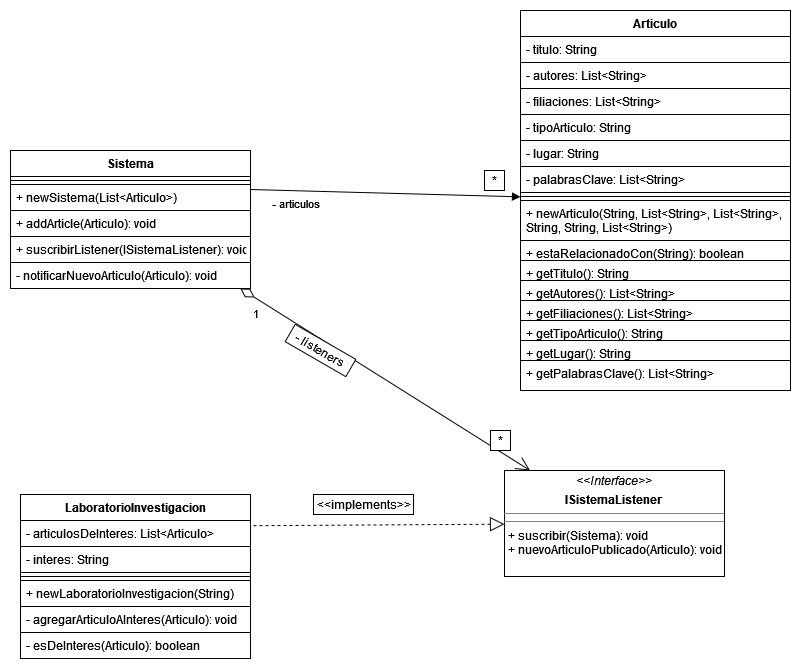

The diagram above was exported from draw.io. Its source (the exported page's mxGraphModel, read from the mxfile embedded in the PNG):
<mxGraphModel dx="1390" dy="840" grid="1" gridSize="10" guides="1" tooltips="1" connect="1" arrows="1" fold="1" page="1" pageScale="1" pageWidth="827" pageHeight="1169" math="0" shadow="0">
  <root>
    <mxCell id="WIyWlLk6GJQsqaUBKTNV-0" />
    <mxCell id="WIyWlLk6GJQsqaUBKTNV-1" parent="WIyWlLk6GJQsqaUBKTNV-0" />
    <mxCell id="WkmHLZ0R-_GslwgAbm_f-0" value="Sistema" style="swimlane;fontStyle=1;align=center;verticalAlign=top;childLayout=stackLayout;horizontal=1;startSize=26;horizontalStack=0;resizeParent=1;resizeParentMax=0;resizeLast=0;collapsible=1;marginBottom=0;fillColor=default;strokeColor=default;fontColor=default;" parent="WIyWlLk6GJQsqaUBKTNV-1" vertex="1">
      <mxGeometry x="40" y="170" width="240" height="138" as="geometry" />
    </mxCell>
    <mxCell id="WkmHLZ0R-_GslwgAbm_f-2" value="" style="line;strokeWidth=1;fillColor=default;align=left;verticalAlign=middle;spacingTop=-1;spacingLeft=3;spacingRight=3;rotatable=0;labelPosition=right;points=[];portConstraint=eastwest;strokeColor=default;fontColor=default;" parent="WkmHLZ0R-_GslwgAbm_f-0" vertex="1">
      <mxGeometry y="26" width="240" height="8" as="geometry" />
    </mxCell>
    <mxCell id="WkmHLZ0R-_GslwgAbm_f-3" value="+ newSistema(List&lt;Articulo&gt;)" style="text;strokeColor=default;fillColor=default;align=left;verticalAlign=top;spacingLeft=4;spacingRight=4;overflow=hidden;rotatable=0;points=[[0,0.5],[1,0.5]];portConstraint=eastwest;fontColor=default;" parent="WkmHLZ0R-_GslwgAbm_f-0" vertex="1">
      <mxGeometry y="34" width="240" height="26" as="geometry" />
    </mxCell>
    <mxCell id="WkmHLZ0R-_GslwgAbm_f-30" value="+ addArticle(Articulo): void" style="text;strokeColor=default;fillColor=default;align=left;verticalAlign=top;spacingLeft=4;spacingRight=4;overflow=hidden;rotatable=0;points=[[0,0.5],[1,0.5]];portConstraint=eastwest;fontColor=default;" parent="WkmHLZ0R-_GslwgAbm_f-0" vertex="1">
      <mxGeometry y="60" width="240" height="26" as="geometry" />
    </mxCell>
    <mxCell id="wEXmBuBkYcwjnidqbOJP-0" value="+ suscribirListener(ISistemaListener): void" style="text;strokeColor=default;fillColor=default;align=left;verticalAlign=top;spacingLeft=4;spacingRight=4;overflow=hidden;rotatable=0;points=[[0,0.5],[1,0.5]];portConstraint=eastwest;fontColor=default;" vertex="1" parent="WkmHLZ0R-_GslwgAbm_f-0">
      <mxGeometry y="86" width="240" height="26" as="geometry" />
    </mxCell>
    <mxCell id="WkmHLZ0R-_GslwgAbm_f-31" value="- notificarNuevoArticulo(Articulo): void" style="text;strokeColor=default;fillColor=default;align=left;verticalAlign=top;spacingLeft=4;spacingRight=4;overflow=hidden;rotatable=0;points=[[0,0.5],[1,0.5]];portConstraint=eastwest;fontColor=default;" parent="WkmHLZ0R-_GslwgAbm_f-0" vertex="1">
      <mxGeometry y="112" width="240" height="26" as="geometry" />
    </mxCell>
    <mxCell id="WkmHLZ0R-_GslwgAbm_f-4" value="Articulo" style="swimlane;fontStyle=1;align=center;verticalAlign=top;childLayout=stackLayout;horizontal=1;startSize=26;horizontalStack=0;resizeParent=1;resizeParentMax=0;resizeLast=0;collapsible=1;marginBottom=0;fillColor=default;strokeColor=default;fontColor=default;" parent="WIyWlLk6GJQsqaUBKTNV-1" vertex="1">
      <mxGeometry x="550" y="30" width="270" height="380" as="geometry" />
    </mxCell>
    <mxCell id="WkmHLZ0R-_GslwgAbm_f-5" value="- titulo: String" style="text;strokeColor=default;fillColor=default;align=left;verticalAlign=top;spacingLeft=4;spacingRight=4;overflow=hidden;rotatable=0;points=[[0,0.5],[1,0.5]];portConstraint=eastwest;fontColor=default;" parent="WkmHLZ0R-_GslwgAbm_f-4" vertex="1">
      <mxGeometry y="26" width="270" height="26" as="geometry" />
    </mxCell>
    <mxCell id="WkmHLZ0R-_GslwgAbm_f-8" value="- autores: List&lt;String&gt;" style="text;strokeColor=default;fillColor=default;align=left;verticalAlign=top;spacingLeft=4;spacingRight=4;overflow=hidden;rotatable=0;points=[[0,0.5],[1,0.5]];portConstraint=eastwest;fontColor=default;" parent="WkmHLZ0R-_GslwgAbm_f-4" vertex="1">
      <mxGeometry y="52" width="270" height="26" as="geometry" />
    </mxCell>
    <mxCell id="WkmHLZ0R-_GslwgAbm_f-9" value="- filiaciones: List&lt;String&gt;" style="text;strokeColor=default;fillColor=default;align=left;verticalAlign=top;spacingLeft=4;spacingRight=4;overflow=hidden;rotatable=0;points=[[0,0.5],[1,0.5]];portConstraint=eastwest;fontColor=default;" parent="WkmHLZ0R-_GslwgAbm_f-4" vertex="1">
      <mxGeometry y="78" width="270" height="26" as="geometry" />
    </mxCell>
    <mxCell id="WkmHLZ0R-_GslwgAbm_f-10" value="- tipoArticulo: String" style="text;strokeColor=default;fillColor=default;align=left;verticalAlign=top;spacingLeft=4;spacingRight=4;overflow=hidden;rotatable=0;points=[[0,0.5],[1,0.5]];portConstraint=eastwest;fontColor=default;" parent="WkmHLZ0R-_GslwgAbm_f-4" vertex="1">
      <mxGeometry y="104" width="270" height="26" as="geometry" />
    </mxCell>
    <mxCell id="WkmHLZ0R-_GslwgAbm_f-11" value="- lugar: String" style="text;strokeColor=default;fillColor=default;align=left;verticalAlign=top;spacingLeft=4;spacingRight=4;overflow=hidden;rotatable=0;points=[[0,0.5],[1,0.5]];portConstraint=eastwest;fontColor=default;" parent="WkmHLZ0R-_GslwgAbm_f-4" vertex="1">
      <mxGeometry y="130" width="270" height="26" as="geometry" />
    </mxCell>
    <mxCell id="WkmHLZ0R-_GslwgAbm_f-12" value="- palabrasClave: List&lt;String&gt;" style="text;strokeColor=default;fillColor=default;align=left;verticalAlign=top;spacingLeft=4;spacingRight=4;overflow=hidden;rotatable=0;points=[[0,0.5],[1,0.5]];portConstraint=eastwest;fontColor=default;" parent="WkmHLZ0R-_GslwgAbm_f-4" vertex="1">
      <mxGeometry y="156" width="270" height="26" as="geometry" />
    </mxCell>
    <mxCell id="WkmHLZ0R-_GslwgAbm_f-6" value="" style="line;strokeWidth=1;fillColor=default;align=left;verticalAlign=middle;spacingTop=-1;spacingLeft=3;spacingRight=3;rotatable=0;labelPosition=right;points=[];portConstraint=eastwest;strokeColor=default;fontColor=default;" parent="WkmHLZ0R-_GslwgAbm_f-4" vertex="1">
      <mxGeometry y="182" width="270" height="8" as="geometry" />
    </mxCell>
    <mxCell id="WkmHLZ0R-_GslwgAbm_f-7" value="+ newArticulo(String, List&lt;String&gt;, List&lt;String&gt;,&#10;String, String, List&lt;String&gt;)&#10;" style="text;strokeColor=default;fillColor=default;align=left;verticalAlign=top;spacingLeft=4;spacingRight=4;overflow=hidden;rotatable=0;points=[[0,0.5],[1,0.5]];portConstraint=eastwest;fontColor=default;" parent="WkmHLZ0R-_GslwgAbm_f-4" vertex="1">
      <mxGeometry y="190" width="270" height="40" as="geometry" />
    </mxCell>
    <mxCell id="wEXmBuBkYcwjnidqbOJP-1" value="+ estaRelacionadoCon(String): boolean" style="text;strokeColor=default;fillColor=default;align=left;verticalAlign=top;spacingLeft=4;spacingRight=4;overflow=hidden;rotatable=0;points=[[0,0.5],[1,0.5]];portConstraint=eastwest;fontColor=default;" vertex="1" parent="WkmHLZ0R-_GslwgAbm_f-4">
      <mxGeometry y="230" width="270" height="20" as="geometry" />
    </mxCell>
    <mxCell id="wEXmBuBkYcwjnidqbOJP-9" value="+ getTitulo(): String" style="text;strokeColor=default;fillColor=default;align=left;verticalAlign=top;spacingLeft=4;spacingRight=4;overflow=hidden;rotatable=0;points=[[0,0.5],[1,0.5]];portConstraint=eastwest;fontColor=default;" vertex="1" parent="WkmHLZ0R-_GslwgAbm_f-4">
      <mxGeometry y="250" width="270" height="20" as="geometry" />
    </mxCell>
    <mxCell id="wEXmBuBkYcwjnidqbOJP-3" value="+ getAutores(): List&lt;String&gt;" style="text;strokeColor=default;fillColor=default;align=left;verticalAlign=top;spacingLeft=4;spacingRight=4;overflow=hidden;rotatable=0;points=[[0,0.5],[1,0.5]];portConstraint=eastwest;fontColor=default;" vertex="1" parent="WkmHLZ0R-_GslwgAbm_f-4">
      <mxGeometry y="270" width="270" height="20" as="geometry" />
    </mxCell>
    <mxCell id="wEXmBuBkYcwjnidqbOJP-4" value="+ getFiliaciones(): List&lt;String&gt;" style="text;strokeColor=default;fillColor=default;align=left;verticalAlign=top;spacingLeft=4;spacingRight=4;overflow=hidden;rotatable=0;points=[[0,0.5],[1,0.5]];portConstraint=eastwest;fontColor=default;" vertex="1" parent="WkmHLZ0R-_GslwgAbm_f-4">
      <mxGeometry y="290" width="270" height="20" as="geometry" />
    </mxCell>
    <mxCell id="wEXmBuBkYcwjnidqbOJP-5" value="+ getTipoArticulo(): String" style="text;strokeColor=default;fillColor=default;align=left;verticalAlign=top;spacingLeft=4;spacingRight=4;overflow=hidden;rotatable=0;points=[[0,0.5],[1,0.5]];portConstraint=eastwest;fontColor=default;" vertex="1" parent="WkmHLZ0R-_GslwgAbm_f-4">
      <mxGeometry y="310" width="270" height="20" as="geometry" />
    </mxCell>
    <mxCell id="wEXmBuBkYcwjnidqbOJP-6" value="+ getLugar(): String" style="text;strokeColor=default;fillColor=default;align=left;verticalAlign=top;spacingLeft=4;spacingRight=4;overflow=hidden;rotatable=0;points=[[0,0.5],[1,0.5]];portConstraint=eastwest;fontColor=default;" vertex="1" parent="WkmHLZ0R-_GslwgAbm_f-4">
      <mxGeometry y="330" width="270" height="20" as="geometry" />
    </mxCell>
    <mxCell id="wEXmBuBkYcwjnidqbOJP-7" value="+ getPalabrasClave(): List&lt;String&gt;" style="text;strokeColor=default;fillColor=default;align=left;verticalAlign=top;spacingLeft=4;spacingRight=4;overflow=hidden;rotatable=0;points=[[0,0.5],[1,0.5]];portConstraint=eastwest;fontColor=default;" vertex="1" parent="WkmHLZ0R-_GslwgAbm_f-4">
      <mxGeometry y="350" width="270" height="30" as="geometry" />
    </mxCell>
    <mxCell id="WkmHLZ0R-_GslwgAbm_f-13" value="- articulos" style="endArrow=block;endFill=1;html=1;align=left;verticalAlign=top;rounded=0;exitX=1;exitY=0.5;exitDx=0;exitDy=0;fillColor=default;strokeColor=default;fontColor=default;" parent="WIyWlLk6GJQsqaUBKTNV-1" target="WkmHLZ0R-_GslwgAbm_f-4" edge="1">
      <mxGeometry x="-0.8519" relative="1" as="geometry">
        <mxPoint x="280" y="209" as="sourcePoint" />
        <mxPoint x="573.54" y="186.87000000000012" as="targetPoint" />
        <mxPoint as="offset" />
      </mxGeometry>
    </mxCell>
    <mxCell id="WkmHLZ0R-_GslwgAbm_f-15" value="*" style="text;html=1;align=center;verticalAlign=middle;resizable=0;points=[];autosize=1;strokeColor=default;fillColor=default;fontColor=default;" parent="WIyWlLk6GJQsqaUBKTNV-1" vertex="1">
      <mxGeometry x="514" y="190" width="20" height="20" as="geometry" />
    </mxCell>
    <mxCell id="WkmHLZ0R-_GslwgAbm_f-16" value="LaboratorioInvestigacion" style="swimlane;fontStyle=1;align=center;verticalAlign=top;childLayout=stackLayout;horizontal=1;startSize=26;horizontalStack=0;resizeParent=1;resizeParentMax=0;resizeLast=0;collapsible=1;marginBottom=0;fillColor=default;strokeColor=default;fontColor=default;" parent="WIyWlLk6GJQsqaUBKTNV-1" vertex="1">
      <mxGeometry x="50" y="514" width="230" height="164" as="geometry" />
    </mxCell>
    <mxCell id="WkmHLZ0R-_GslwgAbm_f-17" value="- articulosDeInteres: List&lt;Articulo&gt;" style="text;strokeColor=default;fillColor=default;align=left;verticalAlign=top;spacingLeft=4;spacingRight=4;overflow=hidden;rotatable=0;points=[[0,0.5],[1,0.5]];portConstraint=eastwest;fontColor=default;" parent="WkmHLZ0R-_GslwgAbm_f-16" vertex="1">
      <mxGeometry y="26" width="230" height="26" as="geometry" />
    </mxCell>
    <mxCell id="WkmHLZ0R-_GslwgAbm_f-33" value="- interes: String" style="text;strokeColor=default;fillColor=default;align=left;verticalAlign=top;spacingLeft=4;spacingRight=4;overflow=hidden;rotatable=0;points=[[0,0.5],[1,0.5]];portConstraint=eastwest;fontColor=default;" parent="WkmHLZ0R-_GslwgAbm_f-16" vertex="1">
      <mxGeometry y="52" width="230" height="26" as="geometry" />
    </mxCell>
    <mxCell id="WkmHLZ0R-_GslwgAbm_f-18" value="" style="line;strokeWidth=1;fillColor=default;align=left;verticalAlign=middle;spacingTop=-1;spacingLeft=3;spacingRight=3;rotatable=0;labelPosition=right;points=[];portConstraint=eastwest;strokeColor=default;fontColor=default;" parent="WkmHLZ0R-_GslwgAbm_f-16" vertex="1">
      <mxGeometry y="78" width="230" height="8" as="geometry" />
    </mxCell>
    <mxCell id="WkmHLZ0R-_GslwgAbm_f-19" value="+ newLaboratorioInvestigacion(String)" style="text;strokeColor=default;fillColor=default;align=left;verticalAlign=top;spacingLeft=4;spacingRight=4;overflow=hidden;rotatable=0;points=[[0,0.5],[1,0.5]];portConstraint=eastwest;fontColor=default;" parent="WkmHLZ0R-_GslwgAbm_f-16" vertex="1">
      <mxGeometry y="86" width="230" height="26" as="geometry" />
    </mxCell>
    <mxCell id="WkmHLZ0R-_GslwgAbm_f-34" value="- agregarArticuloAInteres(Articulo): void" style="text;strokeColor=default;fillColor=default;align=left;verticalAlign=top;spacingLeft=4;spacingRight=4;overflow=hidden;rotatable=0;points=[[0,0.5],[1,0.5]];portConstraint=eastwest;fontColor=default;" parent="WkmHLZ0R-_GslwgAbm_f-16" vertex="1">
      <mxGeometry y="112" width="230" height="26" as="geometry" />
    </mxCell>
    <mxCell id="wEXmBuBkYcwjnidqbOJP-8" value="- esDeInteres(Articulo): boolean" style="text;strokeColor=default;fillColor=default;align=left;verticalAlign=top;spacingLeft=4;spacingRight=4;overflow=hidden;rotatable=0;points=[[0,0.5],[1,0.5]];portConstraint=eastwest;fontColor=default;" vertex="1" parent="WkmHLZ0R-_GslwgAbm_f-16">
      <mxGeometry y="138" width="230" height="26" as="geometry" />
    </mxCell>
    <mxCell id="WkmHLZ0R-_GslwgAbm_f-24" value="&lt;p style=&quot;margin: 0px ; margin-top: 4px ; text-align: center&quot;&gt;&lt;i&gt;&amp;lt;&amp;lt;Interface&amp;gt;&amp;gt;&lt;/i&gt;&lt;/p&gt;&lt;p style=&quot;margin: 0px ; margin-top: 4px ; text-align: center&quot;&gt;&lt;b&gt;ISistemaListener&lt;/b&gt;&lt;br&gt;&lt;/p&gt;&lt;hr size=&quot;1&quot;&gt;&lt;hr size=&quot;1&quot;&gt;&lt;p style=&quot;margin: 0px ; margin-left: 4px&quot;&gt;+ suscribir(Sistema): void&lt;br&gt;&lt;/p&gt;&lt;p style=&quot;margin: 0px ; margin-left: 4px&quot;&gt;+ nuevoArticuloPublicado(Articulo): void&lt;br&gt;&lt;/p&gt;" style="verticalAlign=top;align=left;overflow=fill;fontSize=12;fontFamily=Helvetica;html=1;fillColor=default;strokeColor=default;fontColor=default;" parent="WIyWlLk6GJQsqaUBKTNV-1" vertex="1">
      <mxGeometry x="534" y="490" width="220" height="106" as="geometry" />
    </mxCell>
    <mxCell id="WkmHLZ0R-_GslwgAbm_f-25" value="" style="endArrow=block;dashed=1;endFill=0;endSize=12;html=1;rounded=0;exitX=1.013;exitY=0.19;exitDx=0;exitDy=0;exitPerimeter=0;fillColor=default;strokeColor=default;fontColor=default;" parent="WIyWlLk6GJQsqaUBKTNV-1" source="WkmHLZ0R-_GslwgAbm_f-16" target="WkmHLZ0R-_GslwgAbm_f-24" edge="1">
      <mxGeometry width="160" relative="1" as="geometry">
        <mxPoint x="330" y="724" as="sourcePoint" />
        <mxPoint x="490" y="724" as="targetPoint" />
      </mxGeometry>
    </mxCell>
    <mxCell id="WkmHLZ0R-_GslwgAbm_f-26" value="&amp;lt;&amp;lt;implements&amp;gt;&amp;gt;" style="text;html=1;align=center;verticalAlign=middle;resizable=0;points=[];autosize=1;strokeColor=default;fillColor=default;fontColor=default;" parent="WIyWlLk6GJQsqaUBKTNV-1" vertex="1">
      <mxGeometry x="343" y="514" width="100" height="20" as="geometry" />
    </mxCell>
    <mxCell id="WkmHLZ0R-_GslwgAbm_f-27" value="1" style="endArrow=open;html=1;endSize=12;startArrow=diamondThin;startSize=14;startFill=0;align=left;verticalAlign=bottom;rounded=0;fillColor=default;strokeColor=default;fontColor=default;" parent="WIyWlLk6GJQsqaUBKTNV-1" source="WkmHLZ0R-_GslwgAbm_f-0" target="WkmHLZ0R-_GslwgAbm_f-24" edge="1">
      <mxGeometry x="-0.8313" y="-23" relative="1" as="geometry">
        <mxPoint x="250" y="340" as="sourcePoint" />
        <mxPoint x="400" y="390" as="targetPoint" />
        <mxPoint x="-1" as="offset" />
      </mxGeometry>
    </mxCell>
    <mxCell id="WkmHLZ0R-_GslwgAbm_f-28" value="- listeners" style="text;html=1;align=center;verticalAlign=middle;resizable=0;points=[];autosize=1;strokeColor=default;fillColor=default;rotation=30;fontColor=default;" parent="WIyWlLk6GJQsqaUBKTNV-1" vertex="1">
      <mxGeometry x="315" y="360" width="70" height="20" as="geometry" />
    </mxCell>
    <mxCell id="WkmHLZ0R-_GslwgAbm_f-29" value="*" style="text;html=1;align=center;verticalAlign=middle;resizable=0;points=[];autosize=1;strokeColor=default;fillColor=default;fontColor=default;" parent="WIyWlLk6GJQsqaUBKTNV-1" vertex="1">
      <mxGeometry x="520" y="450" width="20" height="20" as="geometry" />
    </mxCell>
  </root>
</mxGraphModel>